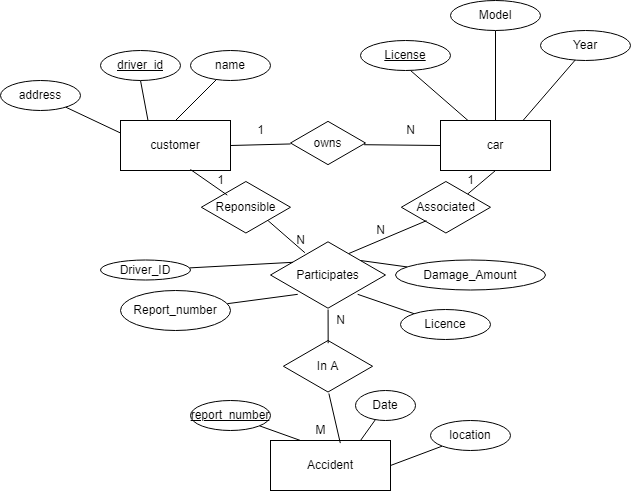

The diagram above was exported from draw.io. Its source (the exported page's mxGraphModel, read from the mxfile embedded in the PNG):
<mxGraphModel dx="1038" dy="1681" grid="1" gridSize="10" guides="1" tooltips="1" connect="1" arrows="1" fold="1" page="1" pageScale="1" pageWidth="850" pageHeight="1100" math="0" shadow="0">
  <root>
    <mxCell id="0" />
    <mxCell id="1" parent="0" />
    <mxCell id="6Et6pT0P3_Upd7L2Awx4-1" value="customer" style="rounded=0;whiteSpace=wrap;html=1;" vertex="1" parent="1">
      <mxGeometry x="160" y="70" width="110" height="50" as="geometry" />
    </mxCell>
    <mxCell id="6Et6pT0P3_Upd7L2Awx4-2" value="" style="endArrow=none;html=1;rounded=0;entryX=0.25;entryY=0;entryDx=0;entryDy=0;exitX=0.5;exitY=1;exitDx=0;exitDy=0;" edge="1" parent="1" source="6Et6pT0P3_Upd7L2Awx4-3" target="6Et6pT0P3_Upd7L2Awx4-1">
      <mxGeometry width="50" height="50" relative="1" as="geometry">
        <mxPoint x="180" y="30" as="sourcePoint" />
        <mxPoint x="450" y="260" as="targetPoint" />
      </mxGeometry>
    </mxCell>
    <mxCell id="6Et6pT0P3_Upd7L2Awx4-3" value="&lt;u&gt;driver_id&lt;/u&gt;" style="ellipse;whiteSpace=wrap;html=1;" vertex="1" parent="1">
      <mxGeometry x="140" width="80" height="30" as="geometry" />
    </mxCell>
    <mxCell id="6Et6pT0P3_Upd7L2Awx4-4" value="" style="endArrow=none;html=1;rounded=0;exitX=0.5;exitY=0;exitDx=0;exitDy=0;" edge="1" parent="1" source="6Et6pT0P3_Upd7L2Awx4-1" target="6Et6pT0P3_Upd7L2Awx4-5">
      <mxGeometry width="50" height="50" relative="1" as="geometry">
        <mxPoint x="400" y="210" as="sourcePoint" />
        <mxPoint x="240" y="30" as="targetPoint" />
      </mxGeometry>
    </mxCell>
    <mxCell id="6Et6pT0P3_Upd7L2Awx4-5" value="name" style="ellipse;whiteSpace=wrap;html=1;" vertex="1" parent="1">
      <mxGeometry x="230" width="80" height="30" as="geometry" />
    </mxCell>
    <mxCell id="6Et6pT0P3_Upd7L2Awx4-6" value="" style="endArrow=none;html=1;rounded=0;exitX=0;exitY=0.25;exitDx=0;exitDy=0;" edge="1" parent="1" source="6Et6pT0P3_Upd7L2Awx4-1" target="6Et6pT0P3_Upd7L2Awx4-7">
      <mxGeometry width="50" height="50" relative="1" as="geometry">
        <mxPoint x="400" y="210" as="sourcePoint" />
        <mxPoint x="100" y="70" as="targetPoint" />
      </mxGeometry>
    </mxCell>
    <mxCell id="6Et6pT0P3_Upd7L2Awx4-7" value="address" style="ellipse;whiteSpace=wrap;html=1;" vertex="1" parent="1">
      <mxGeometry x="40" y="30" width="80" height="30" as="geometry" />
    </mxCell>
    <mxCell id="6Et6pT0P3_Upd7L2Awx4-8" value="car" style="rounded=0;whiteSpace=wrap;html=1;" vertex="1" parent="1">
      <mxGeometry x="480" y="70" width="110" height="50" as="geometry" />
    </mxCell>
    <mxCell id="6Et6pT0P3_Upd7L2Awx4-9" value="" style="endArrow=none;html=1;rounded=0;entryX=0.25;entryY=0;entryDx=0;entryDy=0;exitX=0.556;exitY=1;exitDx=0;exitDy=0;exitPerimeter=0;" edge="1" parent="1" source="6Et6pT0P3_Upd7L2Awx4-10" target="6Et6pT0P3_Upd7L2Awx4-8">
      <mxGeometry width="50" height="50" relative="1" as="geometry">
        <mxPoint x="500" y="30" as="sourcePoint" />
        <mxPoint x="450" y="160" as="targetPoint" />
      </mxGeometry>
    </mxCell>
    <mxCell id="6Et6pT0P3_Upd7L2Awx4-10" value="&lt;u&gt;License&lt;/u&gt;" style="ellipse;whiteSpace=wrap;html=1;" vertex="1" parent="1">
      <mxGeometry x="400" y="-10" width="90" height="30" as="geometry" />
    </mxCell>
    <mxCell id="6Et6pT0P3_Upd7L2Awx4-12" value="" style="endArrow=none;html=1;rounded=0;entryX=0.5;entryY=0;entryDx=0;entryDy=0;exitX=0.5;exitY=1;exitDx=0;exitDy=0;" edge="1" parent="1" source="6Et6pT0P3_Upd7L2Awx4-13" target="6Et6pT0P3_Upd7L2Awx4-8">
      <mxGeometry width="50" height="50" relative="1" as="geometry">
        <mxPoint x="535" y="-10" as="sourcePoint" />
        <mxPoint x="450" y="160" as="targetPoint" />
      </mxGeometry>
    </mxCell>
    <mxCell id="6Et6pT0P3_Upd7L2Awx4-13" value="Model" style="ellipse;whiteSpace=wrap;html=1;" vertex="1" parent="1">
      <mxGeometry x="490" y="-50" width="90" height="30" as="geometry" />
    </mxCell>
    <mxCell id="6Et6pT0P3_Upd7L2Awx4-14" value="" style="endArrow=none;html=1;rounded=0;entryX=0.75;entryY=0;entryDx=0;entryDy=0;exitX=0.387;exitY=0.98;exitDx=0;exitDy=0;exitPerimeter=0;" edge="1" parent="1" source="6Et6pT0P3_Upd7L2Awx4-15" target="6Et6pT0P3_Upd7L2Awx4-8">
      <mxGeometry width="50" height="50" relative="1" as="geometry">
        <mxPoint x="600" y="20" as="sourcePoint" />
        <mxPoint x="450" y="160" as="targetPoint" />
      </mxGeometry>
    </mxCell>
    <mxCell id="6Et6pT0P3_Upd7L2Awx4-15" value="Year" style="ellipse;whiteSpace=wrap;html=1;" vertex="1" parent="1">
      <mxGeometry x="580" y="-20" width="90" height="30" as="geometry" />
    </mxCell>
    <mxCell id="6Et6pT0P3_Upd7L2Awx4-16" value="" style="endArrow=none;html=1;rounded=0;exitX=1;exitY=0.5;exitDx=0;exitDy=0;" edge="1" parent="1" source="6Et6pT0P3_Upd7L2Awx4-1" target="6Et6pT0P3_Upd7L2Awx4-17">
      <mxGeometry width="50" height="50" relative="1" as="geometry">
        <mxPoint x="400" y="210" as="sourcePoint" />
        <mxPoint x="330" y="100" as="targetPoint" />
      </mxGeometry>
    </mxCell>
    <mxCell id="6Et6pT0P3_Upd7L2Awx4-17" value="owns" style="html=1;whiteSpace=wrap;aspect=fixed;shape=isoRectangle;" vertex="1" parent="1">
      <mxGeometry x="330" y="70" width="75" height="45" as="geometry" />
    </mxCell>
    <mxCell id="6Et6pT0P3_Upd7L2Awx4-18" value="" style="endArrow=none;html=1;rounded=0;exitX=0.981;exitY=0.538;exitDx=0;exitDy=0;exitPerimeter=0;entryX=0;entryY=0.5;entryDx=0;entryDy=0;" edge="1" parent="1" source="6Et6pT0P3_Upd7L2Awx4-17" target="6Et6pT0P3_Upd7L2Awx4-8">
      <mxGeometry width="50" height="50" relative="1" as="geometry">
        <mxPoint x="400" y="210" as="sourcePoint" />
        <mxPoint x="450" y="160" as="targetPoint" />
      </mxGeometry>
    </mxCell>
    <mxCell id="6Et6pT0P3_Upd7L2Awx4-19" value="Accident" style="rounded=0;whiteSpace=wrap;html=1;" vertex="1" parent="1">
      <mxGeometry x="310" y="390" width="120" height="50" as="geometry" />
    </mxCell>
    <mxCell id="6Et6pT0P3_Upd7L2Awx4-20" value="" style="endArrow=none;html=1;rounded=0;exitX=0.25;exitY=0;exitDx=0;exitDy=0;" edge="1" parent="1" source="6Et6pT0P3_Upd7L2Awx4-19" target="6Et6pT0P3_Upd7L2Awx4-21">
      <mxGeometry width="50" height="50" relative="1" as="geometry">
        <mxPoint x="400" y="210" as="sourcePoint" />
        <mxPoint x="280" y="210" as="targetPoint" />
      </mxGeometry>
    </mxCell>
    <mxCell id="6Et6pT0P3_Upd7L2Awx4-21" value="&lt;u&gt;report_number&lt;/u&gt;" style="ellipse;whiteSpace=wrap;html=1;" vertex="1" parent="1">
      <mxGeometry x="230" y="350" width="80" height="30" as="geometry" />
    </mxCell>
    <mxCell id="6Et6pT0P3_Upd7L2Awx4-22" value="" style="endArrow=none;html=1;rounded=0;exitX=1;exitY=0.5;exitDx=0;exitDy=0;" edge="1" parent="1" source="6Et6pT0P3_Upd7L2Awx4-19" target="6Et6pT0P3_Upd7L2Awx4-23">
      <mxGeometry width="50" height="50" relative="1" as="geometry">
        <mxPoint x="400" y="210" as="sourcePoint" />
        <mxPoint x="480" y="250" as="targetPoint" />
      </mxGeometry>
    </mxCell>
    <mxCell id="6Et6pT0P3_Upd7L2Awx4-23" value="location" style="ellipse;whiteSpace=wrap;html=1;" vertex="1" parent="1">
      <mxGeometry x="470" y="370" width="80" height="30" as="geometry" />
    </mxCell>
    <mxCell id="6Et6pT0P3_Upd7L2Awx4-24" value="" style="endArrow=none;html=1;rounded=0;exitX=0.75;exitY=0;exitDx=0;exitDy=0;" edge="1" parent="1" source="6Et6pT0P3_Upd7L2Awx4-19" target="6Et6pT0P3_Upd7L2Awx4-25">
      <mxGeometry width="50" height="50" relative="1" as="geometry">
        <mxPoint x="400" y="210" as="sourcePoint" />
        <mxPoint x="410" y="210" as="targetPoint" />
      </mxGeometry>
    </mxCell>
    <mxCell id="6Et6pT0P3_Upd7L2Awx4-25" value="Date" style="ellipse;whiteSpace=wrap;html=1;" vertex="1" parent="1">
      <mxGeometry x="395" y="340" width="60" height="30" as="geometry" />
    </mxCell>
    <mxCell id="6Et6pT0P3_Upd7L2Awx4-27" value="Participates" style="html=1;whiteSpace=wrap;aspect=fixed;shape=isoRectangle;" vertex="1" parent="1">
      <mxGeometry x="310" y="190" width="115" height="69" as="geometry" />
    </mxCell>
    <mxCell id="6Et6pT0P3_Upd7L2Awx4-28" value="1" style="text;html=1;align=center;verticalAlign=middle;resizable=0;points=[];autosize=1;strokeColor=none;fillColor=none;" vertex="1" parent="1">
      <mxGeometry x="290" y="70" width="20" height="20" as="geometry" />
    </mxCell>
    <mxCell id="6Et6pT0P3_Upd7L2Awx4-29" value="N" style="text;html=1;align=center;verticalAlign=middle;resizable=0;points=[];autosize=1;strokeColor=none;fillColor=none;" vertex="1" parent="1">
      <mxGeometry x="440" y="70" width="20" height="20" as="geometry" />
    </mxCell>
    <mxCell id="6Et6pT0P3_Upd7L2Awx4-30" value="" style="endArrow=none;html=1;rounded=0;" edge="1" parent="1" target="6Et6pT0P3_Upd7L2Awx4-31">
      <mxGeometry width="50" height="50" relative="1" as="geometry">
        <mxPoint x="400" y="210" as="sourcePoint" />
        <mxPoint x="430" y="190" as="targetPoint" />
      </mxGeometry>
    </mxCell>
    <mxCell id="6Et6pT0P3_Upd7L2Awx4-31" value="Damage_Amount" style="ellipse;whiteSpace=wrap;html=1;" vertex="1" parent="1">
      <mxGeometry x="435" y="209.5" width="150" height="30" as="geometry" />
    </mxCell>
    <mxCell id="6Et6pT0P3_Upd7L2Awx4-32" value="" style="endArrow=none;html=1;rounded=0;exitX=0.195;exitY=0.316;exitDx=0;exitDy=0;exitPerimeter=0;" edge="1" parent="1" source="6Et6pT0P3_Upd7L2Awx4-27" target="6Et6pT0P3_Upd7L2Awx4-33">
      <mxGeometry width="50" height="50" relative="1" as="geometry">
        <mxPoint x="400" y="210" as="sourcePoint" />
        <mxPoint x="280" y="200" as="targetPoint" />
      </mxGeometry>
    </mxCell>
    <mxCell id="6Et6pT0P3_Upd7L2Awx4-33" value="Driver_ID" style="ellipse;whiteSpace=wrap;html=1;" vertex="1" parent="1">
      <mxGeometry x="140" y="209.5" width="90" height="20" as="geometry" />
    </mxCell>
    <mxCell id="6Et6pT0P3_Upd7L2Awx4-34" value="" style="endArrow=none;html=1;rounded=0;exitX=0.758;exitY=0.78;exitDx=0;exitDy=0;exitPerimeter=0;" edge="1" parent="1" source="6Et6pT0P3_Upd7L2Awx4-27" target="6Et6pT0P3_Upd7L2Awx4-35">
      <mxGeometry width="50" height="50" relative="1" as="geometry">
        <mxPoint x="400" y="210" as="sourcePoint" />
        <mxPoint x="430" y="260" as="targetPoint" />
      </mxGeometry>
    </mxCell>
    <mxCell id="6Et6pT0P3_Upd7L2Awx4-35" value="Licence" style="ellipse;whiteSpace=wrap;html=1;" vertex="1" parent="1">
      <mxGeometry x="440" y="259" width="90" height="30" as="geometry" />
    </mxCell>
    <mxCell id="6Et6pT0P3_Upd7L2Awx4-36" value="" style="endArrow=none;html=1;rounded=0;exitX=0.237;exitY=0.78;exitDx=0;exitDy=0;exitPerimeter=0;" edge="1" parent="1" source="6Et6pT0P3_Upd7L2Awx4-27" target="6Et6pT0P3_Upd7L2Awx4-37">
      <mxGeometry width="50" height="50" relative="1" as="geometry">
        <mxPoint x="400" y="210" as="sourcePoint" />
        <mxPoint x="290" y="260" as="targetPoint" />
      </mxGeometry>
    </mxCell>
    <mxCell id="6Et6pT0P3_Upd7L2Awx4-37" value="Report_number" style="ellipse;whiteSpace=wrap;html=1;" vertex="1" parent="1">
      <mxGeometry x="160" y="240" width="110" height="40" as="geometry" />
    </mxCell>
    <mxCell id="6Et6pT0P3_Upd7L2Awx4-40" value="Reponsible" style="html=1;whiteSpace=wrap;aspect=fixed;shape=isoRectangle;" vertex="1" parent="1">
      <mxGeometry x="240.83" y="130" width="89.17" height="53.51" as="geometry" />
    </mxCell>
    <mxCell id="6Et6pT0P3_Upd7L2Awx4-41" value="" style="endArrow=none;html=1;rounded=0;exitX=0.636;exitY=0.98;exitDx=0;exitDy=0;exitPerimeter=0;entryX=0.291;entryY=0.273;entryDx=0;entryDy=0;entryPerimeter=0;" edge="1" parent="1" source="6Et6pT0P3_Upd7L2Awx4-1" target="6Et6pT0P3_Upd7L2Awx4-40">
      <mxGeometry width="50" height="50" relative="1" as="geometry">
        <mxPoint x="400" y="210" as="sourcePoint" />
        <mxPoint x="450" y="160" as="targetPoint" />
      </mxGeometry>
    </mxCell>
    <mxCell id="6Et6pT0P3_Upd7L2Awx4-42" value="" style="endArrow=none;html=1;rounded=0;exitX=0.749;exitY=0.751;exitDx=0;exitDy=0;exitPerimeter=0;entryX=0.299;entryY=0.177;entryDx=0;entryDy=0;entryPerimeter=0;" edge="1" parent="1" source="6Et6pT0P3_Upd7L2Awx4-40" target="6Et6pT0P3_Upd7L2Awx4-27">
      <mxGeometry width="50" height="50" relative="1" as="geometry">
        <mxPoint x="400" y="210" as="sourcePoint" />
        <mxPoint x="450" y="160" as="targetPoint" />
      </mxGeometry>
    </mxCell>
    <mxCell id="6Et6pT0P3_Upd7L2Awx4-43" value="1" style="text;html=1;align=center;verticalAlign=middle;resizable=0;points=[];autosize=1;strokeColor=none;fillColor=none;" vertex="1" parent="1">
      <mxGeometry x="250" y="120" width="20" height="20" as="geometry" />
    </mxCell>
    <mxCell id="6Et6pT0P3_Upd7L2Awx4-44" value="N" style="text;html=1;align=center;verticalAlign=middle;resizable=0;points=[];autosize=1;strokeColor=none;fillColor=none;" vertex="1" parent="1">
      <mxGeometry x="330" y="180" width="20" height="20" as="geometry" />
    </mxCell>
    <mxCell id="6Et6pT0P3_Upd7L2Awx4-45" value="" style="endArrow=none;html=1;rounded=0;entryX=0.5;entryY=1;entryDx=0;entryDy=0;exitX=0.74;exitY=0.258;exitDx=0;exitDy=0;exitPerimeter=0;" edge="1" parent="1" source="6Et6pT0P3_Upd7L2Awx4-46" target="6Et6pT0P3_Upd7L2Awx4-8">
      <mxGeometry width="50" height="50" relative="1" as="geometry">
        <mxPoint x="510" y="140" as="sourcePoint" />
        <mxPoint x="450" y="160" as="targetPoint" />
      </mxGeometry>
    </mxCell>
    <mxCell id="6Et6pT0P3_Upd7L2Awx4-46" value="Associated" style="html=1;whiteSpace=wrap;aspect=fixed;shape=isoRectangle;" vertex="1" parent="1">
      <mxGeometry x="440.83000000000004" y="130" width="89.17" height="53.51" as="geometry" />
    </mxCell>
    <mxCell id="6Et6pT0P3_Upd7L2Awx4-47" value="" style="endArrow=none;html=1;rounded=0;entryX=0.282;entryY=0.751;entryDx=0;entryDy=0;entryPerimeter=0;exitX=0.682;exitY=0.188;exitDx=0;exitDy=0;exitPerimeter=0;" edge="1" parent="1" source="6Et6pT0P3_Upd7L2Awx4-27" target="6Et6pT0P3_Upd7L2Awx4-46">
      <mxGeometry width="50" height="50" relative="1" as="geometry">
        <mxPoint x="400" y="200" as="sourcePoint" />
        <mxPoint x="450" y="160" as="targetPoint" />
      </mxGeometry>
    </mxCell>
    <mxCell id="6Et6pT0P3_Upd7L2Awx4-48" value="1" style="text;html=1;align=center;verticalAlign=middle;resizable=0;points=[];autosize=1;strokeColor=none;fillColor=none;" vertex="1" parent="1">
      <mxGeometry x="500" y="120" width="20" height="20" as="geometry" />
    </mxCell>
    <mxCell id="6Et6pT0P3_Upd7L2Awx4-49" value="N" style="text;html=1;align=center;verticalAlign=middle;resizable=0;points=[];autosize=1;strokeColor=none;fillColor=none;" vertex="1" parent="1">
      <mxGeometry x="410" y="170" width="20" height="20" as="geometry" />
    </mxCell>
    <mxCell id="6Et6pT0P3_Upd7L2Awx4-53" value="In A" style="html=1;whiteSpace=wrap;aspect=fixed;shape=isoRectangle;" vertex="1" parent="1">
      <mxGeometry x="322.91" y="289" width="89.17" height="53.51" as="geometry" />
    </mxCell>
    <mxCell id="6Et6pT0P3_Upd7L2Awx4-55" value="" style="endArrow=none;html=1;rounded=0;exitX=0.502;exitY=0.069;exitDx=0;exitDy=0;exitPerimeter=0;" edge="1" parent="1" source="6Et6pT0P3_Upd7L2Awx4-53" target="6Et6pT0P3_Upd7L2Awx4-27">
      <mxGeometry width="50" height="50" relative="1" as="geometry">
        <mxPoint x="400" y="220" as="sourcePoint" />
        <mxPoint x="450" y="170" as="targetPoint" />
      </mxGeometry>
    </mxCell>
    <mxCell id="6Et6pT0P3_Upd7L2Awx4-57" value="M" style="text;html=1;align=center;verticalAlign=middle;resizable=0;points=[];autosize=1;strokeColor=none;fillColor=none;" vertex="1" parent="1">
      <mxGeometry x="345" y="370" width="30" height="20" as="geometry" />
    </mxCell>
    <mxCell id="6Et6pT0P3_Upd7L2Awx4-58" value="" style="endArrow=none;html=1;rounded=0;exitX=1.16;exitY=1.13;exitDx=0;exitDy=0;exitPerimeter=0;entryX=0.51;entryY=1.009;entryDx=0;entryDy=0;entryPerimeter=0;" edge="1" parent="1" source="6Et6pT0P3_Upd7L2Awx4-57" target="6Et6pT0P3_Upd7L2Awx4-53">
      <mxGeometry width="50" height="50" relative="1" as="geometry">
        <mxPoint x="400" y="220" as="sourcePoint" />
        <mxPoint x="450" y="170" as="targetPoint" />
      </mxGeometry>
    </mxCell>
    <mxCell id="6Et6pT0P3_Upd7L2Awx4-59" value="N" style="text;html=1;align=center;verticalAlign=middle;resizable=0;points=[];autosize=1;strokeColor=none;fillColor=none;" vertex="1" parent="1">
      <mxGeometry x="370" y="260" width="20" height="20" as="geometry" />
    </mxCell>
  </root>
</mxGraphModel>